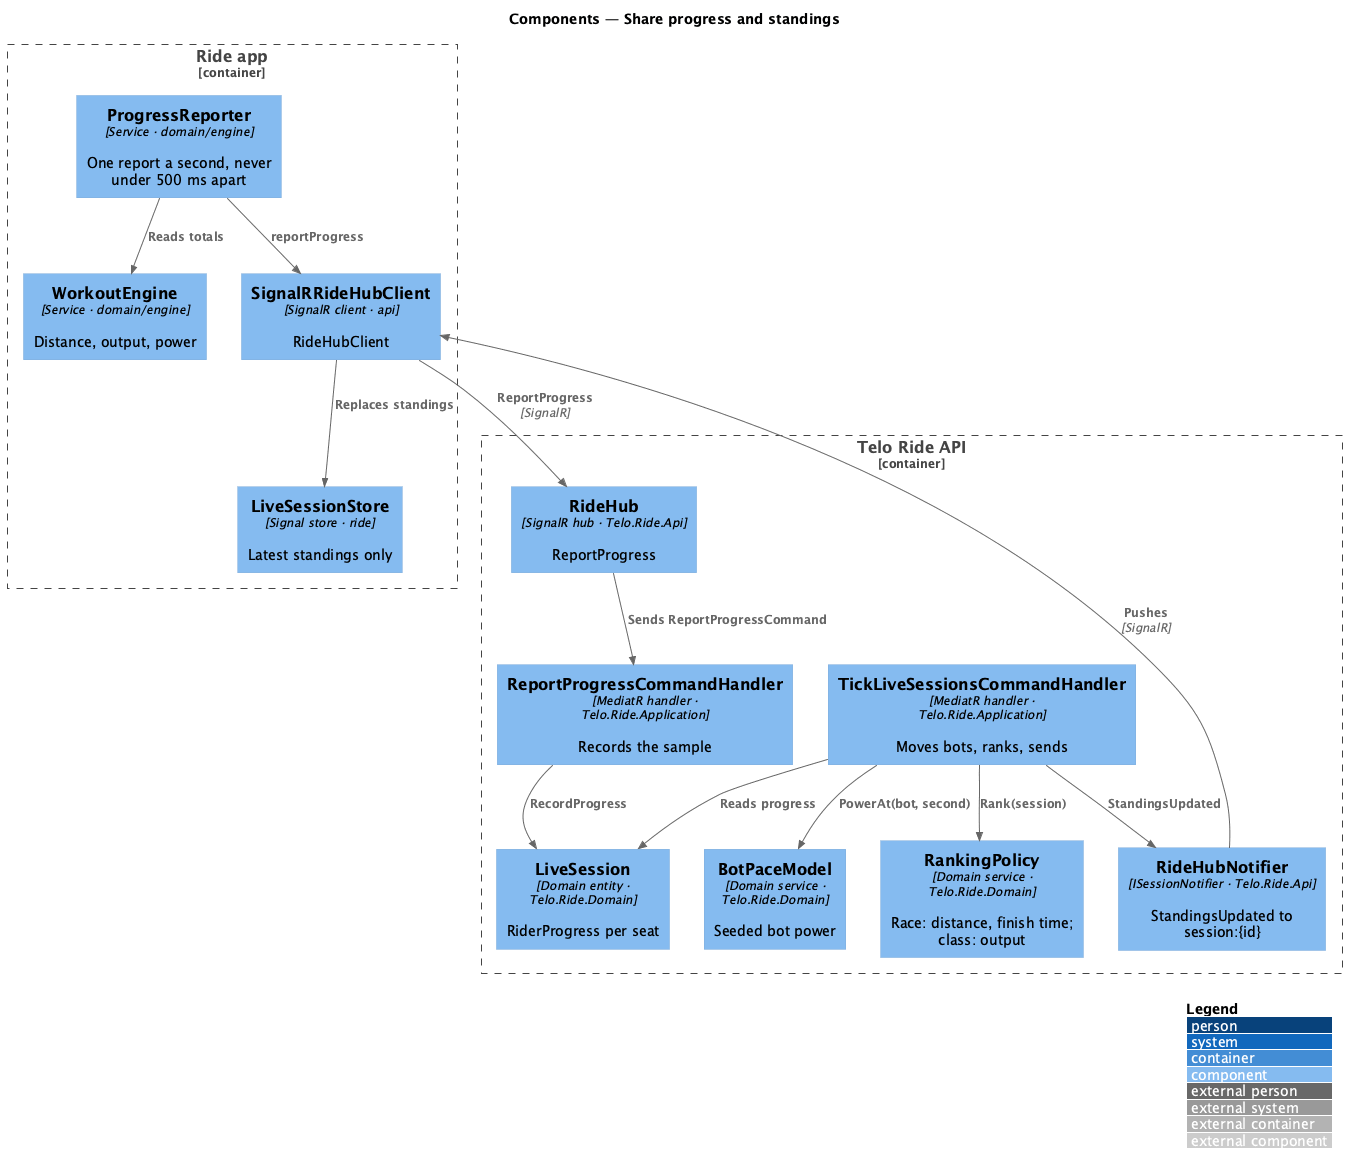

The diagram above was rendered by PlantUML. Its source (embedded in the PNG):
@startuml
!include <C4/C4_Component>
LAYOUT_WITH_LEGEND()
title Components — Share progress and standings

Container_Boundary(app, "Ride app") {
  Component(engine, "WorkoutEngine", "Service · domain/engine", "Distance, output, power")
  Component(reporter, "ProgressReporter", "Service · domain/engine", "One report a second, never under 500 ms apart")
  Component(hubc, "SignalRRideHubClient", "SignalR client · api", "RideHubClient")
  Component(store, "LiveSessionStore", "Signal store · ride", "Latest standings only")
}
Container_Boundary(api, "Telo Ride API") {
  Component(hub, "RideHub", "SignalR hub · Telo.Ride.Api", "ReportProgress")
  Component(report, "ReportProgressCommandHandler", "MediatR handler · Telo.Ride.Application", "Records the sample")
  Component(tick, "TickLiveSessionsCommandHandler", "MediatR handler · Telo.Ride.Application", "Moves bots, ranks, sends")
  Component(pace, "BotPaceModel", "Domain service · Telo.Ride.Domain", "Seeded bot power")
  Component(rank, "RankingPolicy", "Domain service · Telo.Ride.Domain", "Race: distance, finish time; class: output")
  Component(session, "LiveSession", "Domain entity · Telo.Ride.Domain", "RiderProgress per seat")
  Component(notifier, "RideHubNotifier", "ISessionNotifier · Telo.Ride.Api", "StandingsUpdated to session:{id}")
}
Rel(reporter, engine, "Reads totals")
Rel(reporter, hubc, "reportProgress")
Rel(hubc, hub, "ReportProgress", "SignalR")
Rel(hub, report, "Sends ReportProgressCommand")
Rel(report, session, "RecordProgress")
Rel(tick, pace, "PowerAt(bot, second)")
Rel(tick, rank, "Rank(session)")
Rel(tick, session, "Reads progress")
Rel(tick, notifier, "StandingsUpdated")
Rel(notifier, hubc, "Pushes", "SignalR")
Rel(hubc, store, "Replaces standings")
@enduml